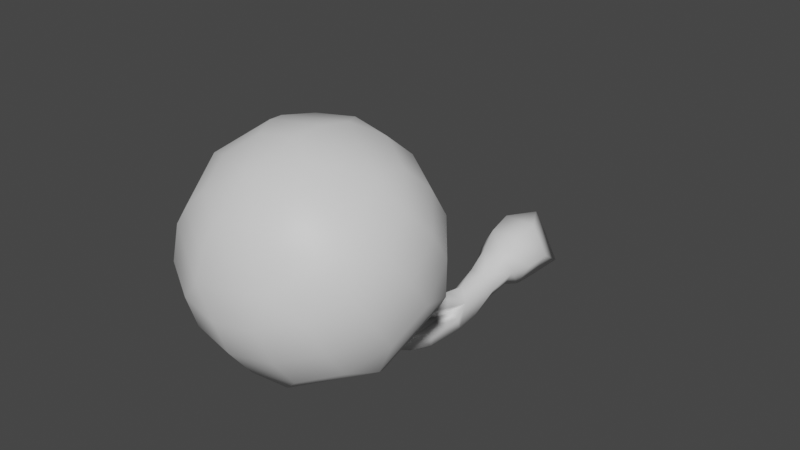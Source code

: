 # Source: FE_leaf_28-09-4.blend  (saved by Blender 3.0.42; exported with 4.5.12 LTS)
import bpy
from mathutils import Matrix  # noqa: F401  (used for matrix-valued properties, if any)

bpy.ops.wm.read_factory_settings(use_empty=True)
scene = bpy.context.scene
scene.name = 'Scene'

# ---- materials (node trees are filled in below, after node groups)
mat_material_001 = bpy.data.materials.new('Material.001')
mat_material_001.use_transparent_shadow = False

# ---- material node trees
mat_material_001.use_nodes = True; mat_material_001.node_tree.nodes.clear()
_N = mat_material_001.node_tree.nodes; _L = mat_material_001.node_tree.links
n0 = _N.new('ShaderNodeBsdfPrincipled'); n0.name = 'Principled BSDF'; n0.location = (10, 300)
n0.distribution = 'GGX'
n0.subsurface_method = 'RANDOM_WALK_SKIN'
n0.inputs[3].default_value = 1.45
n0.inputs[27].default_value = (0.0, 0.0, 0.0, 1.0)
n0.inputs[28].default_value = 1.0
n1 = _N.new('ShaderNodeOutputMaterial'); n1.name = 'Material Output'; n1.location = (300, 300)
n2 = _N.new('ShaderNodeTexImage'); n2.name = 'Image Texture'; n2.location = (-280, 275)
_L.new(n0.outputs[0], n1.inputs[0])
n1.is_active_output = True

# ---- world
world_world = bpy.data.worlds.new('World'); scene.world = world_world
world_world.use_nodes = True; world_world.node_tree.nodes.clear()
_N = world_world.node_tree.nodes; _L = world_world.node_tree.links
n0 = _N.new('ShaderNodeOutputWorld'); n0.name = 'World Output'; n0.location = (300, 300)
n1 = _N.new('ShaderNodeBackground'); n1.name = 'Background'; n1.location = (10, 300)
n1.inputs[0].default_value = (0.05088, 0.05088, 0.05088, 1.0)
_L.new(n1.outputs[0], n0.inputs[0])
n0.is_active_output = True
world_world.color = (0.05088, 0.05088, 0.05088)
world_world.use_sun_shadow = False
world_world.sun_shadow_jitter_overblur = 0.0

# ---- meshes
me_0x07631a3d_gmdl_001 = bpy.data.meshes.new('0x07631A3D.gmdl.001')
me_0x07631a3d_gmdl_001.from_pydata([(0.001045, -1.384, 0.8062), (0.09173, -1.466, 0.6989), (0.1619, -1.38, 0.7595), (-0.0322, -1.486, 0.6847), (-0.1373, -1.429, 0.7252), (-0.1619, -1.327, 0.7966), (-0.09172, -1.242, 0.8572), (0.03221, -1.221, 0.8715), (0.1373, -1.279, 0.831), (0.1419, -1.498, 0.6144), (0.2504, -1.365, 0.7082), (-0.04981, -1.529, 0.5925), (-0.2123, -1.44, 0.6551), (-0.2504, -1.284, 0.7656), (-0.1419, -1.151, 0.8593), (0.04982, -1.12, 0.8813), (0.2123, -1.209, 0.8187), (0.1802, -1.506, 0.5266), (0.3182, -1.338, 0.6457), (-0.06328, -1.546, 0.4987), (-0.2697, -1.433, 0.5782), (-0.3182, -1.234, 0.7187), (-0.1802, -1.066, 0.8377), (0.06329, -1.026, 0.8657), (0.2697, -1.139, 0.7861), (0.3521, -1.359, 0.5325), (7.401e-06, -1.551, 0.3968), (-0.2695, -1.46, 0.4612), (-0.3521, -1.359, 0.5325), (-0.1459, -0.952, 0.8197), (5.359e-06, -0.9283, 0.8365), (0.1459, -0.952, 0.8197), (0.3521, -1.121, 0.7008), (0.2695, -1.46, 0.4612), (0.2954, -1.402, 0.3348), (0.1459, -1.527, 0.4135), (0.1599, -1.476, 0.2825), (6.862e-06, -1.502, 0.2642), (-0.1459, -1.527, 0.4135), (-0.1599, -1.476, 0.2825), (-0.2954, -1.402, 0.3348), (-0.3859, -1.292, 0.4129), (-0.3811, -1.24, 0.6166), (-0.4177, -1.161, 0.5051), (-0.3521, -1.121, 0.7008), (-0.3859, -1.03, 0.5973), (-0.2695, -1.02, 0.7721), (-0.2954, -0.9197, 0.6755), (-0.1599, -0.8457, 0.7277), (4.452e-06, -0.8197, 0.7461), (0.1599, -0.8457, 0.7277), (0.2695, -1.02, 0.7721), (0.2954, -0.9197, 0.6755), (0.386, -1.03, 0.5973), (0.3812, -1.24, 0.6166), (0.4178, -1.161, 0.5051), (0.386, -1.292, 0.4129), (0.2916, -1.318, 0.2216), (0.3811, -1.208, 0.2988), (0.1578, -1.391, 0.17), (6.323e-06, -1.416, 0.1519), (-0.1578, -1.391, 0.17), (-0.2916, -1.318, 0.2216), (-0.381, -1.208, 0.2988), (-0.4124, -1.08, 0.3898), (-0.381, -0.9506, 0.4808), (-0.2916, -0.8413, 0.558), (-0.1578, -0.7683, 0.6096), (4.28e-06, -0.7426, 0.6277), (0.1578, -0.7683, 0.6096), (0.2916, -0.8413, 0.558), (0.3811, -0.9506, 0.4808), (0.4124, -1.08, 0.3898), (0.07752, -1.346, 0.09198), (-0.2207, -1.298, 0.1262), (-0.3897, -1.091, 0.272), (-0.3304, -0.8476, 0.4441), (-0.07751, -0.7096, 0.5415), (0.2208, -0.7581, 0.5073), (0.3897, -0.9647, 0.3614), (0.3304, -1.208, 0.1894), (0.0672, -1.258, 0.05639), (0.2864, -1.138, 0.1409), (-0.1913, -1.216, 0.08605), (-0.3378, -1.037, 0.2125), (-0.2864, -0.8254, 0.3616), (-0.06719, -0.7058, 0.446), (0.1913, -0.7478, 0.4164), (0.3378, -0.9268, 0.29), (0.0428, -1.104, 0.05182), (0.1824, -1.028, 0.1056), (-0.1219, -1.078, 0.07071), (-0.2151, -0.9635, 0.1512), (-0.1824, -0.829, 0.2462), (-0.04279, -0.7528, 0.3), (0.1219, -0.7795, 0.2811), (0.2152, -0.8936, 0.2006), (-0.002193, -0.9, 0.1357), (-0.0008756, -0.3738, -0.1539), (-0.03274, -0.212, -0.1222), (0.0306, -0.212, -0.1222), (-0.05981, -0.3443, -0.1298), (-0.06441, -0.2285, -0.06852), (-0.04118, -0.3734, -0.07127), (-0.001194, -0.3555, -0.0235), (0.03859, -0.375, -0.0719), (0.05829, -0.3391, -0.1298), (-0.04214, -0.1224, -0.1004), (0.04032, -0.1224, -0.1004), (-0.08337, -0.1354, -0.02885), (-0.04214, -0.1485, 0.0427), (-0.03274, -0.2469, -0.008591), (0.0306, -0.2469, -0.008592), (0.04032, -0.1485, 0.0427), (0.06227, -0.2285, -0.06852), (0.08156, -0.1354, -0.02885), (0.05773, -0.0596, -0.1185), (0.0642, 0.02438, -0.1176), (-0.0592, -0.0596, -0.1185), (-0.1177, -0.0665, -0.01652), (-0.1301, 0.02463, -0.004192), (-0.06532, 0.02438, -0.1176), (-0.0592, -0.0734, 0.08548), (-0.06532, 0.02488, 0.1092), (0.05773, -0.0734, 0.08548), (0.0642, 0.02488, 0.1092), (0.1162, -0.0665, -0.01652), (0.129, 0.02463, -0.004194), (-0.1056, 0.1389, -0.07881), (0.1054, 0.1389, -0.07881), (0.0001273, 0.2179, -0.01879), (-0.00011, 0.1393, 0.1044), (-0.05489, -0.4536, -0.08507), (-0.07129, -0.4509, -0.1387), (-0.0212, -0.458, -0.154), (0.03796, -0.4584, -0.04958), (-0.0007085, -0.4501, -0.005412), (-0.03936, -0.4578, -0.04674), (0.02661, -0.458, -0.1404), (0.06966, -0.4525, -0.1315), (0.06012, -0.4537, -0.08807), (0.001544, -0.4639, -0.09641), (-0.1488, -0.9659, 0.1421), (-0.1669, -1.015, 0.08568), (-0.1266, -1.122, 0.2481), (-0.09551, -1.037, 0.07558), (-0.07713, -0.9841, 0.13), (0.001318, -0.8007, 0.2824), (-0.05456, -0.8506, 0.2468), (0.0009172, -0.9536, 0.3681), (0.001388, -0.9083, 0.2066), (0.05728, -0.8541, 0.2443), (0.09363, -1.02, 0.1005), (0.1552, -1.006, 0.1054), (0.1193, -1.105, 0.2611), (0.1418, -0.9594, 0.1492), (0.07808, -0.9723, 0.1453), (0.0442, -0.6524, -0.1104), (0.08613, -0.6449, -0.1033), (0.1026, -0.7809, -0.04846), (0.06187, -0.7892, -0.054), (0.07694, -0.6338, -0.06203), (0.09373, -0.7615, -0.01141), (0.03354, -0.641, -0.06817), (0.05154, -0.7693, -0.01608), (0.03747, -0.6181, 0.002053), (-0.0004033, -0.5985, 0.04165), (5.542e-05, -0.6905, 0.1059), (0.03776, -0.7174, 0.07104), (-0.03822, -0.6168, 0.004599), (-0.03759, -0.7157, 0.07328), (-0.000367, -0.6382, -0.03756), (0.0001009, -0.7448, 0.03621), (-0.07322, -0.6335, -0.06254), (-0.08875, -0.6459, -0.1128), (-0.1088, -0.7848, -0.0608), (-0.09307, -0.7612, -0.01348), (-0.04096, -0.6563, -0.1254), (-0.06023, -0.7976, -0.07149), (-0.0285, -0.6456, -0.07633), (-0.04766, -0.7759, -0.02508), (-0.1362, -0.9129, 0.00638), (-0.1187, -0.8754, 0.05256), (-0.08194, -0.9291, -0.002829), (-0.06795, -0.8938, 0.04268), (0.1279, -0.907, 0.03085), (0.08194, -0.9172, 0.02631), (0.1179, -0.8764, 0.06709), (0.07032, -0.8858, 0.06339), (0.0006503, -0.7558, 0.1936), (0.04376, -0.7938, 0.1605), (-0.04238, -0.7913, 0.1626), (0.0007049, -0.8324, 0.1275)], [], [(0, 1, 2), (0, 3, 1), (0, 4, 3), (0, 5, 4), (0, 6, 5), (0, 7, 6), (0, 8, 7), (0, 2, 8), (9, 10, 1), (2, 1, 10), (11, 9, 3), (1, 3, 9), (12, 11, 4), (3, 4, 11), (13, 12, 5), (4, 5, 12), (14, 13, 6), (5, 6, 13), (15, 14, 7), (6, 7, 14), (16, 15, 8), (7, 8, 15), (10, 16, 2), (8, 2, 16), (17, 18, 9), (10, 9, 18), (19, 17, 11), (9, 11, 17), (20, 19, 12), (11, 12, 19), (21, 20, 13), (12, 13, 20), (22, 21, 14), (13, 14, 21), (23, 22, 15), (14, 15, 22), (24, 23, 16), (15, 16, 23), (18, 24, 10), (16, 10, 24), (18, 17, 25), (17, 33, 25), (17, 35, 33), (17, 19, 35), (19, 26, 35), (19, 38, 26), (19, 20, 38), (20, 27, 38), (20, 28, 27), (20, 21, 28), (21, 42, 28), (21, 44, 42), (21, 22, 44), (22, 46, 44), (22, 29, 46), (22, 23, 29), (23, 30, 29), (23, 31, 30), (23, 24, 31), (24, 51, 31), (24, 32, 51), (24, 18, 32), (18, 54, 32), (18, 25, 54), (34, 56, 33), (25, 33, 56), (36, 34, 35), (33, 35, 34), (37, 36, 26), (35, 26, 36), (39, 37, 38), (26, 38, 37), (40, 39, 27), (38, 27, 39), (41, 40, 28), (27, 28, 40), (43, 41, 42), (28, 42, 41), (45, 43, 44), (42, 44, 43), (47, 45, 46), (44, 46, 45), (48, 47, 29), (46, 29, 47), (49, 48, 30), (29, 30, 48), (50, 49, 31), (30, 31, 49), (52, 50, 51), (31, 51, 50), (53, 52, 32), (51, 32, 52), (55, 53, 54), (32, 54, 53), (56, 55, 25), (54, 25, 55), (56, 34, 58), (34, 57, 58), (34, 36, 57), (36, 59, 57), (36, 37, 59), (37, 60, 59), (37, 39, 60), (39, 61, 60), (39, 40, 61), (40, 62, 61), (40, 41, 62), (41, 63, 62), (41, 43, 63), (43, 64, 63), (43, 45, 64), (45, 65, 64), (45, 47, 65), (47, 66, 65), (47, 48, 66), (48, 67, 66), (48, 49, 67), (49, 68, 67), (49, 50, 68), (50, 69, 68), (50, 52, 69), (52, 70, 69), (52, 53, 70), (53, 71, 70), (53, 55, 71), (55, 72, 71), (55, 56, 72), (56, 58, 72), (58, 57, 80), (73, 80, 59), (57, 59, 80), (59, 60, 73), (74, 73, 61), (60, 61, 73), (61, 62, 74), (75, 74, 63), (62, 63, 74), (63, 64, 75), (76, 75, 65), (64, 65, 75), (65, 66, 76), (77, 76, 67), (66, 67, 76), (67, 68, 77), (78, 77, 69), (68, 69, 77), (69, 70, 78), (79, 78, 71), (70, 71, 78), (71, 72, 79), (80, 79, 58), (72, 58, 79), (80, 73, 82), (73, 81, 82), (73, 74, 81), (74, 83, 81), (74, 75, 83), (75, 84, 83), (75, 76, 84), (76, 85, 84), (76, 77, 85), (77, 86, 85), (77, 78, 86), (78, 87, 86), (78, 79, 87), (79, 88, 87), (79, 80, 88), (80, 82, 88), (82, 81, 90), (81, 89, 90), (81, 83, 89), (83, 91, 89), (83, 84, 91), (84, 92, 91), (84, 85, 92), (85, 93, 92), (85, 86, 93), (86, 94, 93), (86, 87, 94), (87, 95, 94), (87, 88, 95), (88, 96, 95), (88, 82, 96), (82, 90, 96), (90, 89, 97), (89, 91, 97), (91, 92, 97), (92, 93, 97), (93, 94, 97), (94, 95, 97), (95, 96, 97), (96, 90, 97), (98, 99, 100), (101, 102, 99), (103, 111, 102), (104, 112, 111), (105, 114, 112), (106, 100, 114), (107, 108, 99), (100, 99, 108), (109, 107, 102), (99, 102, 107), (110, 109, 111), (102, 111, 109), (113, 110, 112), (111, 112, 110), (113, 112, 115), (112, 114, 115), (115, 114, 108), (114, 100, 108), (121, 117, 118), (116, 118, 117), (120, 121, 119), (118, 119, 121), (123, 120, 122), (119, 122, 120), (125, 123, 124), (122, 124, 123), (125, 124, 127), (124, 126, 127), (127, 126, 117), (126, 116, 117), (128, 129, 121), (117, 121, 129), (121, 120, 128), (128, 120, 131), (120, 123, 131), (123, 125, 131), (129, 131, 127), (125, 127, 131), (127, 117, 129), (129, 128, 130), (128, 131, 130), (131, 129, 130), (101, 133, 103), (132, 103, 133), (101, 98, 133), (98, 134, 133), (103, 102, 101), (99, 98, 101), (104, 136, 105), (135, 105, 136), (104, 103, 136), (103, 137, 136), (105, 112, 104), (111, 103, 104), (106, 139, 98), (138, 98, 139), (106, 105, 139), (105, 140, 139), (98, 100, 106), (114, 105, 106), (103, 141, 137), (141, 105, 135), (105, 141, 140), (141, 98, 138), (98, 141, 134), (141, 103, 132), (142, 143, 144), (143, 145, 144), (145, 146, 144), (146, 142, 144), (151, 147, 149), (147, 148, 149), (148, 150, 149), (150, 151, 149), (152, 153, 154), (153, 155, 154), (155, 156, 154), (156, 152, 154), (160, 157, 159), (157, 158, 159), (159, 158, 162), (158, 161, 162), (163, 164, 161), (161, 164, 162), (157, 160, 163), (163, 160, 164), (168, 165, 167), (165, 166, 167), (169, 170, 166), (166, 170, 167), (171, 172, 169), (169, 172, 170), (172, 171, 168), (171, 165, 168), (175, 176, 174), (173, 174, 176), (178, 175, 177), (174, 177, 175), (177, 179, 178), (179, 180, 178), (179, 173, 180), (173, 176, 180), (174, 173, 133), (132, 133, 173), (177, 174, 134), (133, 134, 174), (134, 141, 177), (141, 179, 177), (141, 132, 179), (132, 173, 179), (181, 182, 175), (176, 175, 182), (183, 181, 178), (175, 178, 181), (178, 180, 183), (180, 184, 183), (180, 176, 184), (176, 182, 184), (186, 160, 185), (160, 159, 185), (185, 159, 187), (159, 162, 187), (164, 188, 162), (162, 188, 187), (160, 186, 164), (164, 186, 188), (157, 138, 158), (138, 139, 158), (158, 139, 161), (139, 140, 161), (141, 163, 140), (140, 163, 161), (138, 157, 141), (141, 157, 163), (190, 168, 189), (168, 167, 189), (191, 189, 170), (167, 170, 189), (192, 191, 172), (170, 172, 191), (192, 172, 190), (172, 168, 190), (135, 136, 165), (136, 166, 165), (137, 169, 136), (136, 169, 166), (141, 171, 137), (137, 171, 169), (171, 141, 165), (141, 135, 165), (143, 142, 181), (182, 181, 142), (145, 143, 183), (181, 183, 143), (146, 145, 184), (183, 184, 145), (142, 146, 182), (184, 182, 146), (152, 186, 153), (186, 185, 153), (155, 153, 187), (185, 187, 153), (155, 187, 156), (187, 188, 156), (156, 188, 152), (188, 186, 152), (147, 151, 189), (190, 189, 151), (147, 189, 148), (189, 191, 148), (150, 148, 192), (191, 192, 148), (150, 192, 151), (192, 190, 151), (118, 116, 107), (108, 107, 116), (119, 118, 109), (107, 109, 118), (122, 119, 110), (109, 110, 119), (124, 122, 113), (110, 113, 122), (124, 113, 126), (113, 115, 126), (126, 115, 116), (115, 108, 116)])
me_0x07631a3d_gmdl_001.polygons.foreach_set('use_smooth', [True] * 378)
_uv = me_0x07631a3d_gmdl_001.uv_layers.new(name='UVMap')
_uv.uv.foreach_set('vector', [0.6834, 0.3206, 0.767, 0.1929, 0.8212, 0.2747, 0.6834, 0.3206, 0.6709, 0.1733, 0.767, 0.1929, 0.6834, 0.3206, 0.589, 0.2274, 0.6709, 0.1733, 0.6834, 0.3206, 0.5694, 0.3235, 0.589, 0.2274, 0.6834, 0.3206, 0.6236, 0.4053, 0.5694, 0.3235, 0.6834, 0.3206, 0.7198, 0.4249, 0.6236, 0.4053, 0.6834, 0.3206, 0.8016, 0.3708, 0.7198, 0.4249, 0.6834, 0.3206, 0.8212, 0.2747, 0.8016, 0.3708, 0.7983, 0.1454, 0.8761, 0.2629, 0.767, 0.1929, 0.8212, 0.2747, 0.767, 0.1929, 0.8761, 0.2629, 0.6601, 0.1173, 0.7983, 0.1454, 0.6709, 0.1733, 0.767, 0.1929, 0.6709, 0.1733, 0.7983, 0.1454, 0.5424, 0.195, 0.6601, 0.1173, 0.589, 0.2274, 0.6709, 0.1733, 0.589, 0.2274, 0.6601, 0.1173, 0.5143, 0.3331, 0.5424, 0.195, 0.5694, 0.3235, 0.589, 0.2274, 0.5694, 0.3235, 0.5424, 0.195, 0.5921, 0.4506, 0.5143, 0.3331, 0.6236, 0.4053, 0.5694, 0.3235, 0.6236, 0.4053, 0.5143, 0.3331, 0.7303, 0.4788, 0.5921, 0.4506, 0.7198, 0.4249, 0.6236, 0.4053, 0.7198, 0.4249, 0.5921, 0.4506, 0.848, 0.401, 0.7303, 0.4788, 0.8016, 0.3708, 0.7198, 0.4249, 0.8016, 0.3708, 0.7303, 0.4788, 0.8761, 0.2629, 0.848, 0.401, 0.8212, 0.2747, 0.8016, 0.3708, 0.8212, 0.2747, 0.848, 0.401, 0.8243, 0.1052, 0.9219, 0.2525, 0.7983, 0.1454, 0.8761, 0.2629, 0.7983, 0.1454, 0.9219, 0.2525, 0.651, 0.06993, 0.8243, 0.1052, 0.6601, 0.1173, 0.7983, 0.1454, 0.6601, 0.1173, 0.8243, 0.1052, 0.5035, 0.1674, 0.651, 0.06993, 0.5424, 0.195, 0.6601, 0.1173, 0.5424, 0.195, 0.651, 0.06993, 0.4682, 0.3406, 0.5035, 0.1674, 0.5143, 0.3331, 0.5424, 0.195, 0.5143, 0.3331, 0.5035, 0.1674, 0.5658, 0.488, 0.4682, 0.3406, 0.5921, 0.4506, 0.5143, 0.3331, 0.5921, 0.4506, 0.4682, 0.3406, 0.7391, 0.5232, 0.5658, 0.488, 0.7303, 0.4788, 0.5921, 0.4506, 0.7303, 0.4788, 0.5658, 0.488, 0.8866, 0.4257, 0.7391, 0.5232, 0.848, 0.401, 0.7303, 0.4788, 0.848, 0.401, 0.7391, 0.5232, 0.9219, 0.2525, 0.8866, 0.4257, 0.8761, 0.2629, 0.848, 0.401, 0.8761, 0.2629, 0.8866, 0.4257, 0.9219, 0.2525, 0.8243, 0.1052, 0.9462, 0.1922, 0.8243, 0.1052, 0.8877, 0.1039, 0.9462, 0.1922, 0.8243, 0.1052, 0.7999, 0.04469, 0.8877, 0.1039, 0.8243, 0.1052, 0.651, 0.06993, 0.7999, 0.04469, 0.651, 0.06993, 0.6961, 0.02358, 0.7999, 0.04469, 0.651, 0.06993, 0.5921, 0.04377, 0.6961, 0.02358, 0.651, 0.06993, 0.5035, 0.1674, 0.5921, 0.04377, 0.5035, 0.1674, 0.5037, 0.1022, 0.5921, 0.04377, 0.5035, 0.1674, 0.4445, 0.1899, 0.5037, 0.1022, 0.5035, 0.1674, 0.4682, 0.3406, 0.4445, 0.1899, 0.4682, 0.3406, 0.4233, 0.2936, 0.4445, 0.1899, 0.4682, 0.3406, 0.4435, 0.3976, 0.4233, 0.2936, 0.4682, 0.3406, 0.5658, 0.488, 0.4435, 0.3976, 0.5658, 0.488, 0.502, 0.4858, 0.4435, 0.3976, 0.5658, 0.488, 0.5898, 0.545, 0.502, 0.4858, 0.5658, 0.488, 0.7391, 0.5232, 0.5898, 0.545, 0.7391, 0.5232, 0.6936, 0.5661, 0.5898, 0.545, 0.7391, 0.5232, 0.7976, 0.546, 0.6936, 0.5661, 0.7391, 0.5232, 0.8866, 0.4257, 0.7976, 0.546, 0.8866, 0.4257, 0.886, 0.4875, 0.7976, 0.546, 0.8866, 0.4257, 0.9452, 0.3998, 0.886, 0.4875, 0.8866, 0.4257, 0.9219, 0.2525, 0.9452, 0.3998, 0.9219, 0.2525, 0.9664, 0.2961, 0.9452, 0.3998, 0.9219, 0.2525, 0.9462, 0.1922, 0.9664, 0.2961, 0.3871, 0.6611, 0.3472, 0.6611, 0.3871, 0.5928, 0.3472, 0.5928, 0.3871, 0.5928, 0.3472, 0.6611, 0.427, 0.6611, 0.3871, 0.6611, 0.427, 0.5928, 0.3871, 0.5928, 0.427, 0.5928, 0.3871, 0.6611, 0.4668, 0.6611, 0.427, 0.6611, 0.4668, 0.5928, 0.427, 0.5928, 0.4668, 0.5928, 0.427, 0.6611, 0.5067, 0.6611, 0.4668, 0.6611, 0.5067, 0.5928, 0.4668, 0.5928, 0.5067, 0.5928, 0.4668, 0.6611, 0.5465, 0.6611, 0.5067, 0.6611, 0.5465, 0.5928, 0.5067, 0.5928, 0.5465, 0.5928, 0.5067, 0.6611, 0.5864, 0.6611, 0.5465, 0.6611, 0.5864, 0.5928, 0.5465, 0.5928, 0.5864, 0.5928, 0.5465, 0.6611, 0.6263, 0.6611, 0.5864, 0.6611, 0.6263, 0.5928, 0.5864, 0.5928, 0.6263, 0.5928, 0.5864, 0.6611, 0.6661, 0.6611, 0.6263, 0.6611, 0.6661, 0.5928, 0.6263, 0.5928, 0.6661, 0.5928, 0.6263, 0.6611, 0.706, 0.6611, 0.6661, 0.6611, 0.706, 0.5928, 0.6661, 0.5928, 0.706, 0.5928, 0.6661, 0.6611, 0.7458, 0.6611, 0.706, 0.6611, 0.7458, 0.5928, 0.706, 0.5928, 0.7458, 0.5928, 0.706, 0.6611, 0.7857, 0.6611, 0.7458, 0.6611, 0.7857, 0.5928, 0.7458, 0.5928, 0.7857, 0.5928, 0.7458, 0.6611, 0.8255, 0.6611, 0.7857, 0.6611, 0.8255, 0.5928, 0.7857, 0.5928, 0.8255, 0.5928, 0.7857, 0.6611, 0.8654, 0.6611, 0.8255, 0.6611, 0.8654, 0.5928, 0.8255, 0.5928, 0.8654, 0.5928, 0.8255, 0.6611, 0.9053, 0.6611, 0.8654, 0.6611, 0.9053, 0.5928, 0.8654, 0.5928, 0.9053, 0.5928, 0.8654, 0.6611, 0.9451, 0.6611, 0.9053, 0.6611, 0.9451, 0.5928, 0.9053, 0.5928, 0.9451, 0.5928, 0.9053, 0.6611, 0.985, 0.6611, 0.9451, 0.6611, 0.985, 0.5928, 0.9451, 0.5928, 0.985, 0.5928, 0.9451, 0.6611, 0.3472, 0.6611, 0.3871, 0.6611, 0.3472, 0.7294, 0.3871, 0.6611, 0.3871, 0.7294, 0.3472, 0.7294, 0.3871, 0.6611, 0.427, 0.6611, 0.3871, 0.7294, 0.427, 0.6611, 0.427, 0.7294, 0.3871, 0.7294, 0.427, 0.6611, 0.4668, 0.6611, 0.427, 0.7294, 0.4668, 0.6611, 0.4668, 0.7294, 0.427, 0.7294, 0.4668, 0.6611, 0.5067, 0.6611, 0.4668, 0.7294, 0.5067, 0.6611, 0.5067, 0.7294, 0.4668, 0.7294, 0.5067, 0.6611, 0.5465, 0.6611, 0.5067, 0.7294, 0.5465, 0.6611, 0.5465, 0.7294, 0.5067, 0.7294, 0.5465, 0.6611, 0.5864, 0.6611, 0.5465, 0.7294, 0.5864, 0.6611, 0.5864, 0.7294, 0.5465, 0.7294, 0.5864, 0.6611, 0.6263, 0.6611, 0.5864, 0.7294, 0.6263, 0.6611, 0.6263, 0.7294, 0.5864, 0.7294, 0.6263, 0.6611, 0.6661, 0.6611, 0.6263, 0.7294, 0.6661, 0.6611, 0.6661, 0.7294, 0.6263, 0.7294, 0.6661, 0.6611, 0.706, 0.6611, 0.6661, 0.7294, 0.706, 0.6611, 0.706, 0.7294, 0.6661, 0.7294, 0.706, 0.6611, 0.7458, 0.6611, 0.706, 0.7294, 0.7458, 0.6611, 0.7458, 0.7294, 0.706, 0.7294, 0.7458, 0.6611, 0.7857, 0.6611, 0.7458, 0.7294, 0.7857, 0.6611, 0.7857, 0.7294, 0.7458, 0.7294, 0.7857, 0.6611, 0.8255, 0.6611, 0.7857, 0.7294, 0.8255, 0.6611, 0.8255, 0.7294, 0.7857, 0.7294, 0.8255, 0.6611, 0.8654, 0.6611, 0.8255, 0.7294, 0.8654, 0.6611, 0.8654, 0.7294, 0.8255, 0.7294, 0.8654, 0.6611, 0.9053, 0.6611, 0.8654, 0.7294, 0.9053, 0.6611, 0.9053, 0.7294, 0.8654, 0.7294, 0.9053, 0.6611, 0.9451, 0.6611, 0.9053, 0.7294, 0.9451, 0.6611, 0.9451, 0.7294, 0.9053, 0.7294, 0.9451, 0.6611, 0.985, 0.6611, 0.9451, 0.7294, 0.985, 0.6611, 0.985, 0.7294, 0.9451, 0.7294, 0.3472, 0.7294, 0.3871, 0.7294, 0.3672, 0.7749, 0.4469, 0.7749, 0.3672, 0.7749, 0.427, 0.7294, 0.3871, 0.7294, 0.427, 0.7294, 0.3672, 0.7749, 0.427, 0.7294, 0.4668, 0.7294, 0.4469, 0.7749, 0.5266, 0.7749, 0.4469, 0.7749, 0.5067, 0.7294, 0.4668, 0.7294, 0.5067, 0.7294, 0.4469, 0.7749, 0.5067, 0.7294, 0.5465, 0.7294, 0.5266, 0.7749, 0.6063, 0.7749, 0.5266, 0.7749, 0.5864, 0.7294, 0.5465, 0.7294, 0.5864, 0.7294, 0.5266, 0.7749, 0.5864, 0.7294, 0.6263, 0.7294, 0.6063, 0.7749, 0.686, 0.7749, 0.6063, 0.7749, 0.6661, 0.7294, 0.6263, 0.7294, 0.6661, 0.7294, 0.6063, 0.7749, 0.6661, 0.7294, 0.706, 0.7294, 0.686, 0.7749, 0.7658, 0.7749, 0.686, 0.7749, 0.7458, 0.7294, 0.706, 0.7294, 0.7458, 0.7294, 0.686, 0.7749, 0.7458, 0.7294, 0.7857, 0.7294, 0.7658, 0.7749, 0.8455, 0.7749, 0.7658, 0.7749, 0.8255, 0.7294, 0.7857, 0.7294, 0.8255, 0.7294, 0.7658, 0.7749, 0.8255, 0.7294, 0.8654, 0.7294, 0.8455, 0.7749, 0.9252, 0.7749, 0.8455, 0.7749, 0.9053, 0.7294, 0.8654, 0.7294, 0.9053, 0.7294, 0.8455, 0.7749, 0.9053, 0.7294, 0.9451, 0.7294, 0.9252, 0.7749, 0.985, 0.7749, 0.9252, 0.7749, 0.985, 0.7294, 0.9451, 0.7294, 0.985, 0.7294, 0.9252, 0.7749, 0.3672, 0.7749, 0.4469, 0.7749, 0.3672, 0.8204, 0.4469, 0.7749, 0.4469, 0.8204, 0.3672, 0.8204, 0.4469, 0.7749, 0.5266, 0.7749, 0.4469, 0.8204, 0.5266, 0.7749, 0.5266, 0.8204, 0.4469, 0.8204, 0.5266, 0.7749, 0.6063, 0.7749, 0.5266, 0.8204, 0.6063, 0.7749, 0.6063, 0.8204, 0.5266, 0.8204, 0.6063, 0.7749, 0.686, 0.7749, 0.6063, 0.8204, 0.686, 0.7749, 0.686, 0.8204, 0.6063, 0.8204, 0.686, 0.7749, 0.7658, 0.7749, 0.686, 0.8204, 0.7658, 0.7749, 0.7658, 0.8204, 0.686, 0.8204, 0.7658, 0.7749, 0.8455, 0.7749, 0.7658, 0.8204, 0.8455, 0.7749, 0.8455, 0.8204, 0.7658, 0.8204, 0.8455, 0.7749, 0.9252, 0.7749, 0.8455, 0.8204, 0.9252, 0.7749, 0.9252, 0.8204, 0.8455, 0.8204, 0.9252, 0.7749, 0.985, 0.7749, 0.9252, 0.8204, 0.985, 0.7749, 0.985, 0.8204, 0.9252, 0.8204, 0.3672, 0.8204, 0.4469, 0.8204, 0.3672, 0.8887, 0.4469, 0.8204, 0.4469, 0.8887, 0.3672, 0.8887, 0.4469, 0.8204, 0.5266, 0.8204, 0.4469, 0.8887, 0.5266, 0.8204, 0.5266, 0.8887, 0.4469, 0.8887, 0.5266, 0.8204, 0.6063, 0.8204, 0.5266, 0.8887, 0.6063, 0.8204, 0.6063, 0.8887, 0.5266, 0.8887, 0.6063, 0.8204, 0.686, 0.8204, 0.6063, 0.8887, 0.686, 0.8204, 0.686, 0.8887, 0.6063, 0.8887, 0.686, 0.8204, 0.7658, 0.8204, 0.686, 0.8887, 0.7658, 0.8204, 0.7658, 0.8887, 0.686, 0.8887, 0.7658, 0.8204, 0.8455, 0.8204, 0.7658, 0.8887, 0.8455, 0.8204, 0.8455, 0.8887, 0.7658, 0.8887, 0.8455, 0.8204, 0.9252, 0.8204, 0.8455, 0.8887, 0.9252, 0.8204, 0.9252, 0.8887, 0.8455, 0.8887, 0.9252, 0.8204, 0.985, 0.8204, 0.9252, 0.8887, 0.985, 0.8204, 0.985, 0.8887, 0.9252, 0.8887, 0.3672, 0.8887, 0.4469, 0.8887, 0.6711, 0.957, 0.4469, 0.8887, 0.5266, 0.8887, 0.6711, 0.957, 0.5266, 0.8887, 0.6063, 0.8887, 0.6711, 0.957, 0.6063, 0.8887, 0.686, 0.8887, 0.6711, 0.957, 0.686, 0.8887, 0.7658, 0.8887, 0.6711, 0.957, 0.7658, 0.8887, 0.8455, 0.8887, 0.8131, 0.957, 0.8455, 0.8887, 0.9252, 0.8887, 0.8131, 0.957, 0.9252, 0.8887, 0.985, 0.8887, 0.8131, 0.957, 0.1464, 0.9095, 0.1931, 0.974, 0.1969, 0.9778, 0.1601, 0.914, 0.2122, 0.9529, 0.1931, 0.974, 0.1818, 0.8893, 0.2376, 0.9335, 0.2122, 0.9529, 0.2098, 0.8894, 0.2414, 0.9373, 0.2376, 0.9335, 0.186, 0.8935, 0.2199, 0.9606, 0.2414, 0.9373, 0.1683, 0.9235, 0.1969, 0.9778, 0.2199, 0.9606, 0.1148, 0.109, 0.1141, 0.1508, 0.05134, 0.1152, 0.05086, 0.1422, 0.05134, 0.1152, 0.1141, 0.1508, 0.1007, 0.3816, 0.1092, 0.4268, 0.0345, 0.4061, 0.0457, 0.433, 0.0345, 0.4061, 0.1092, 0.4268, 0.09253, 0.3241, 0.1007, 0.3816, 0.0221, 0.3701, 0.0345, 0.4061, 0.0221, 0.3701, 0.1007, 0.3816, 0.09379, 0.2536, 0.09253, 0.3241, 0.02504, 0.2046, 0.02354, 0.2893, 0.02504, 0.2046, 0.09253, 0.3241, 0.09379, 0.2536, 0.02504, 0.2046, 0.104, 0.1959, 0.02504, 0.2046, 0.03872, 0.1688, 0.104, 0.1959, 0.104, 0.1959, 0.03872, 0.1688, 0.1141, 0.1508, 0.03872, 0.1688, 0.05086, 0.1422, 0.1141, 0.1508, 0.2186, 0.1052, 0.2177, 0.1586, 0.1592, 0.1065, 0.1584, 0.1551, 0.1592, 0.1065, 0.2177, 0.1586, 0.2141, 0.3694, 0.213, 0.423, 0.1496, 0.3734, 0.1536, 0.4243, 0.1496, 0.3734, 0.213, 0.423, 0.2152, 0.3166, 0.2141, 0.3694, 0.1457, 0.3183, 0.1496, 0.3734, 0.1457, 0.3183, 0.2141, 0.3694, 0.2161, 0.265, 0.2152, 0.3166, 0.1467, 0.261, 0.1457, 0.3183, 0.1467, 0.261, 0.2152, 0.3166, 0.2161, 0.265, 0.1467, 0.261, 0.2169, 0.2123, 0.1467, 0.261, 0.1526, 0.2059, 0.2169, 0.2123, 0.2169, 0.2123, 0.1526, 0.2059, 0.2177, 0.1586, 0.1526, 0.2059, 0.1584, 0.1551, 0.2177, 0.1586, 0.3106, 0.08056, 0.3087, 0.1867, 0.2186, 0.1052, 0.2177, 0.1586, 0.2186, 0.1052, 0.3087, 0.1867, 0.213, 0.423, 0.2141, 0.3694, 0.305, 0.3984, 0.305, 0.3984, 0.2141, 0.3694, 0.307, 0.2922, 0.2141, 0.3694, 0.2152, 0.3166, 0.307, 0.2922, 0.2152, 0.3166, 0.2161, 0.265, 0.307, 0.2922, 0.3087, 0.1867, 0.307, 0.2922, 0.2169, 0.2123, 0.2161, 0.265, 0.2169, 0.2123, 0.307, 0.2922, 0.2169, 0.2123, 0.2177, 0.1586, 0.3087, 0.1867, 0.3087, 0.1867, 0.3106, 0.08056, 0.3434, 0.1869, 0.3106, 0.08056, 0.3223, 0.01329, 0.3434, 0.1869, 0.307, 0.2922, 0.3087, 0.1867, 0.3434, 0.1869, 0.1601, 0.914, 0.1329, 0.8669, 0.1818, 0.8893, 0.1578, 0.8551, 0.1818, 0.8893, 0.1329, 0.8669, 0.1601, 0.914, 0.1464, 0.9095, 0.1329, 0.8669, 0.1464, 0.9095, 0.1274, 0.8701, 0.1329, 0.8669, 0.1818, 0.8893, 0.2122, 0.9529, 0.1601, 0.914, 0.1931, 0.974, 0.1464, 0.9095, 0.1601, 0.914, 0.2098, 0.8894, 0.1982, 0.8426, 0.186, 0.8935, 0.1786, 0.8508, 0.186, 0.8935, 0.1982, 0.8426, 0.2098, 0.8894, 0.1818, 0.8893, 0.1982, 0.8426, 0.1818, 0.8893, 0.1753, 0.8458, 0.1982, 0.8426, 0.186, 0.8935, 0.2414, 0.9373, 0.2098, 0.8894, 0.2376, 0.9335, 0.1818, 0.8893, 0.2098, 0.8894, 0.1683, 0.9235, 0.1443, 0.8732, 0.1464, 0.9095, 0.1365, 0.87, 0.1464, 0.9095, 0.1443, 0.8732, 0.1683, 0.9235, 0.186, 0.8935, 0.1443, 0.8732, 0.186, 0.8935, 0.1633, 0.8626, 0.1443, 0.8732, 0.1464, 0.9095, 0.1969, 0.9778, 0.1683, 0.9235, 0.2199, 0.9606, 0.186, 0.8935, 0.1683, 0.9235, 0.1818, 0.8893, 0.1538, 0.8562, 0.1753, 0.8458, 0.1538, 0.8562, 0.186, 0.8935, 0.1786, 0.8508, 0.186, 0.8935, 0.1538, 0.8562, 0.1633, 0.8626, 0.1538, 0.8562, 0.1464, 0.9095, 0.1365, 0.87, 0.1464, 0.9095, 0.1538, 0.8562, 0.1274, 0.8701, 0.1538, 0.8562, 0.1818, 0.8893, 0.1578, 0.8551, 0.1479, 0.5678, 0.1108, 0.5569, 0.1647, 0.4754, 0.1108, 0.5569, 0.1058, 0.5533, 0.1647, 0.4754, 0.1058, 0.5533, 0.1428, 0.5665, 0.1647, 0.4754, 0.1428, 0.5665, 0.1479, 0.5678, 0.1647, 0.4754, 0.3355, 0.4797, 0.3037, 0.5202, 0.2851, 0.4764, 0.2558, 0.6213, 0.2256, 0.603, 0.2627, 0.5333, 0.2256, 0.603, 0.1985, 0.589, 0.2627, 0.5333, 0.1985, 0.589, 0.2305, 0.6087, 0.2627, 0.5333, 0.1322, 0.5671, 0.141, 0.5762, 0.1889, 0.4949, 0.141, 0.5762, 0.17, 0.5867, 0.1889, 0.4949, 0.17, 0.5867, 0.1617, 0.5779, 0.1889, 0.4949, 0.1617, 0.5779, 0.1322, 0.5671, 0.1889, 0.4949, 0.1083, 0.7032, 0.1103, 0.7764, 0.115, 0.7082, 0.1103, 0.7764, 0.1176, 0.7808, 0.115, 0.7082, 0.115, 0.7082, 0.1176, 0.7808, 0.1355, 0.7084, 0.1176, 0.7808, 0.1383, 0.7763, 0.1355, 0.7084, 0.1313, 0.7718, 0.1292, 0.7034, 0.1383, 0.7763, 0.1383, 0.7763, 0.1292, 0.7034, 0.1355, 0.7084, 0.1103, 0.7764, 0.1083, 0.7032, 0.1313, 0.7718, 0.1313, 0.7718, 0.1083, 0.7032, 0.1292, 0.7034, 0.179, 0.7071, 0.1685, 0.7671, 0.1984, 0.7095, 0.1685, 0.7671, 0.1884, 0.7651, 0.1984, 0.7095, 0.1653, 0.7626, 0.1759, 0.7029, 0.1884, 0.7651, 0.1884, 0.7651, 0.1759, 0.7029, 0.1984, 0.7095, 0.1438, 0.7643, 0.1551, 0.7, 0.1653, 0.7626, 0.1653, 0.7626, 0.1551, 0.7, 0.1759, 0.7029, 0.1551, 0.7, 0.1438, 0.7643, 0.179, 0.7071, 0.1438, 0.7643, 0.1685, 0.7671, 0.179, 0.7071, 0.09581, 0.6964, 0.1233, 0.6977, 0.1026, 0.7719, 0.1291, 0.7675, 0.1026, 0.7719, 0.1233, 0.6977, 0.09117, 0.6959, 0.09581, 0.6964, 0.09749, 0.7727, 0.1026, 0.7719, 0.09749, 0.7727, 0.09581, 0.6964, 0.09749, 0.7727, 0.1229, 0.7677, 0.09117, 0.6959, 0.1229, 0.7677, 0.1177, 0.6964, 0.09117, 0.6959, 0.1229, 0.7677, 0.1291, 0.7675, 0.1177, 0.6964, 0.1291, 0.7675, 0.1233, 0.6977, 0.1177, 0.6964, 0.1026, 0.7719, 0.1291, 0.7675, 0.1329, 0.8669, 0.1578, 0.8551, 0.1329, 0.8669, 0.1291, 0.7675, 0.09749, 0.7727, 0.1026, 0.7719, 0.1274, 0.8701, 0.1329, 0.8669, 0.1274, 0.8701, 0.1026, 0.7719, 0.1274, 0.8701, 0.1538, 0.8562, 0.09749, 0.7727, 0.1538, 0.8562, 0.1229, 0.7677, 0.09749, 0.7727, 0.1538, 0.8562, 0.1578, 0.8551, 0.1229, 0.7677, 0.1578, 0.8551, 0.1291, 0.7675, 0.1229, 0.7677, 0.09784, 0.6221, 0.1279, 0.6301, 0.09581, 0.6964, 0.1233, 0.6977, 0.09581, 0.6964, 0.1279, 0.6301, 0.09349, 0.62, 0.09784, 0.6221, 0.09117, 0.6959, 0.09581, 0.6964, 0.09117, 0.6959, 0.09784, 0.6221, 0.09117, 0.6959, 0.1177, 0.6964, 0.09349, 0.62, 0.1177, 0.6964, 0.1225, 0.627, 0.09349, 0.62, 0.1177, 0.6964, 0.1233, 0.6977, 0.1225, 0.627, 0.1233, 0.6977, 0.1279, 0.6301, 0.1225, 0.627, 0.1191, 0.6289, 0.1083, 0.7032, 0.1261, 0.6353, 0.1083, 0.7032, 0.115, 0.7082, 0.1261, 0.6353, 0.1261, 0.6353, 0.115, 0.7082, 0.1485, 0.6408, 0.115, 0.7082, 0.1355, 0.7084, 0.1485, 0.6408, 0.1292, 0.7034, 0.142, 0.6344, 0.1355, 0.7084, 0.1355, 0.7084, 0.142, 0.6344, 0.1485, 0.6408, 0.1083, 0.7032, 0.1191, 0.6289, 0.1292, 0.7034, 0.1292, 0.7034, 0.1191, 0.6289, 0.142, 0.6344, 0.1103, 0.7764, 0.1365, 0.87, 0.1176, 0.7808, 0.1365, 0.87, 0.1443, 0.8732, 0.1176, 0.7808, 0.1176, 0.7808, 0.1443, 0.8732, 0.1383, 0.7763, 0.1443, 0.8732, 0.1633, 0.8626, 0.1383, 0.7763, 0.1538, 0.8562, 0.1313, 0.7718, 0.1633, 0.8626, 0.1633, 0.8626, 0.1313, 0.7718, 0.1383, 0.7763, 0.1365, 0.87, 0.1103, 0.7764, 0.1538, 0.8562, 0.1538, 0.8562, 0.1103, 0.7764, 0.1313, 0.7718, 0.2041, 0.6535, 0.179, 0.7071, 0.2247, 0.6609, 0.179, 0.7071, 0.1984, 0.7095, 0.2247, 0.6609, 0.2004, 0.6489, 0.2247, 0.6609, 0.1759, 0.7029, 0.1984, 0.7095, 0.1759, 0.7029, 0.2247, 0.6609, 0.1783, 0.6405, 0.2004, 0.6489, 0.1551, 0.7, 0.1759, 0.7029, 0.1551, 0.7, 0.2004, 0.6489, 0.1783, 0.6405, 0.1551, 0.7, 0.2041, 0.6535, 0.1551, 0.7, 0.179, 0.7071, 0.2041, 0.6535, 0.1786, 0.8508, 0.1982, 0.8426, 0.1685, 0.7671, 0.1982, 0.8426, 0.1884, 0.7651, 0.1685, 0.7671, 0.1753, 0.8458, 0.1653, 0.7626, 0.1982, 0.8426, 0.1982, 0.8426, 0.1653, 0.7626, 0.1884, 0.7651, 0.1538, 0.8562, 0.1438, 0.7643, 0.1753, 0.8458, 0.1753, 0.8458, 0.1438, 0.7643, 0.1653, 0.7626, 0.1438, 0.7643, 0.1538, 0.8562, 0.1685, 0.7671, 0.1538, 0.8562, 0.1786, 0.8508, 0.1685, 0.7671, 0.1108, 0.5569, 0.1479, 0.5678, 0.09784, 0.6221, 0.1279, 0.6301, 0.09784, 0.6221, 0.1479, 0.5678, 0.1058, 0.5533, 0.1108, 0.5569, 0.09349, 0.62, 0.09784, 0.6221, 0.09349, 0.62, 0.1108, 0.5569, 0.1428, 0.5665, 0.1058, 0.5533, 0.1225, 0.627, 0.09349, 0.62, 0.1225, 0.627, 0.1058, 0.5533, 0.1479, 0.5678, 0.1428, 0.5665, 0.1279, 0.6301, 0.1225, 0.627, 0.1279, 0.6301, 0.1428, 0.5665, 0.1322, 0.5671, 0.1191, 0.6289, 0.141, 0.5762, 0.1191, 0.6289, 0.1261, 0.6353, 0.141, 0.5762, 0.17, 0.5867, 0.141, 0.5762, 0.1485, 0.6408, 0.1261, 0.6353, 0.1485, 0.6408, 0.141, 0.5762, 0.17, 0.5867, 0.1485, 0.6408, 0.1617, 0.5779, 0.1485, 0.6408, 0.142, 0.6344, 0.1617, 0.5779, 0.1617, 0.5779, 0.142, 0.6344, 0.1322, 0.5671, 0.142, 0.6344, 0.1191, 0.6289, 0.1322, 0.5671, 0.2558, 0.6213, 0.2305, 0.6087, 0.2247, 0.6609, 0.2041, 0.6535, 0.2247, 0.6609, 0.2305, 0.6087, 0.2558, 0.6213, 0.2247, 0.6609, 0.2256, 0.603, 0.2247, 0.6609, 0.2004, 0.6489, 0.2256, 0.603, 0.1985, 0.589, 0.2256, 0.603, 0.1783, 0.6405, 0.2004, 0.6489, 0.1783, 0.6405, 0.2256, 0.603, 0.1985, 0.589, 0.1783, 0.6405, 0.2305, 0.6087, 0.1783, 0.6405, 0.2041, 0.6535, 0.2305, 0.6087, 0.1592, 0.1065, 0.1584, 0.1551, 0.1148, 0.109, 0.1141, 0.1508, 0.1148, 0.109, 0.1584, 0.1551, 0.1496, 0.3734, 0.1536, 0.4243, 0.1007, 0.3816, 0.1092, 0.4268, 0.1007, 0.3816, 0.1536, 0.4243, 0.1457, 0.3183, 0.1496, 0.3734, 0.09253, 0.3241, 0.1007, 0.3816, 0.09253, 0.3241, 0.1496, 0.3734, 0.1467, 0.261, 0.1457, 0.3183, 0.09379, 0.2536, 0.09253, 0.3241, 0.09379, 0.2536, 0.1457, 0.3183, 0.1467, 0.261, 0.09379, 0.2536, 0.1526, 0.2059, 0.09379, 0.2536, 0.104, 0.1959, 0.1526, 0.2059, 0.1526, 0.2059, 0.104, 0.1959, 0.1584, 0.1551, 0.104, 0.1959, 0.1141, 0.1508, 0.1584, 0.1551])
me_0x07631a3d_gmdl_001.materials.append(mat_material_001)
me_0x07631a3d_gmdl_001.use_remesh_fix_poles = True
me_0x07631a3d_gmdl_001.use_remesh_preserve_attributes = False
me_0x07631a3d_gmdl_001.update()
arm_armature_001 = bpy.data.armatures.new('Armature.001')  # bones are not reproduced

# ---- objects
ob_armature = bpy.data.objects.new('Armature', arm_armature_001)
ob_0_324652_bess50_clean = bpy.data.objects.new('0,324652 BEsS50_clean', me_0x07631a3d_gmdl_001)

# ---- transforms, parenting, visibility, modifiers, constraints
ob_armature.location = (0.0, 0.0, 0.0)
ob_0_324652_bess50_clean.parent = ob_armature
ob_0_324652_bess50_clean.location = (0.0, 0.0, 0.0)
_vg = ob_0_324652_bess50_clean.vertex_groups.new(name='Bone.001')
for _i, _w in zip([0, 1, 2, 3, 4, 5, 6, 7, 8, 9, 10, 11, 12, 13, 14, 15, 16, 17, 18, 19, 20, 21, 22, 23, 24, 25, 26, 27, 28, 29, 30, 31, 32, 33, 34, 35, 36, 37, 38, 39, 40, 41, 42, 43, 44, 45, 46, 47, 48, 49, 50, 51, 52, 53, 54, 55, 56, 57, 58, 59, 60, 61, 62, 63, 64, 65, 66, 67, 68, 69, 70, 71, 72, 73, 74, 75, 76, 77, 78, 79, 80, 81, 82, 83, 84, 85, 86, 87, 88, 89, 90, 91, 92, 93, 94, 95, 96, 97, 98, 99, 100, 101, 102, 103, 104, 105, 106, 107, 108, 109, 110, 111, 112, 113, 114, 115, 116, 117, 118, 119, 120, 121, 122, 123, 124, 125, 126, 127, 128, 129, 130, 131, 132, 133, 134, 135, 136, 137, 138, 139, 140, 141, 142, 143, 144, 145, 146, 147, 148, 149, 150, 151, 152, 153, 154, 155, 156, 157, 158, 159, 160, 161, 162, 163, 164, 165, 166, 167, 168, 169, 170, 171, 172, 173, 174, 175, 176, 177, 178, 179, 180, 181, 182, 183, 184, 185, 186, 187, 188, 189, 190, 191, 192], [0.0, 0.0, 0.0, 0.0, 0.0, 0.0, 0.0, 0.0, 0.0, 0.0, 0.0, 0.0, 0.0, 0.0, 0.0, 0.0, 0.0, 0.0, 0.0, 0.0, 0.0, 0.0, 0.0, 0.0, 0.0, 0.0, 0.0, 0.0, 0.0, 0.0, 0.0, 0.0, 0.0, 0.0, 0.0, 0.0, 0.0, 0.0, 0.0, 0.0, 0.0, 0.0, 0.0, 0.0, 0.0, 0.0, 0.0, 0.0, 0.0, 0.0, 0.0, 0.0, 0.0, 0.0, 0.0, 0.0, 0.0, 0.0, 0.0, 0.0, 0.0, 0.0, 0.0, 0.0, 0.0, 0.0, 0.0, 0.0, 0.0, 0.0, 0.0, 0.0, 0.0, 0.0, 0.0, 0.0, 0.0, 0.0, 0.0, 0.0, 0.0, 0.0, 0.0, 0.0, 0.0, 0.0, 0.0, 0.0, 0.0, 0.0, 0.0, 0.0, 0.0, 0.0, 0.0, 0.0, 0.0, 0.0, 0.7, 1.0, 1.0, 0.7, 1.0, 0.7001, 0.701, 0.7, 0.7, 0.8, 0.8, 0.8001, 0.8009, 1.0, 1.0, 0.8299, 1.0, 0.8, 0.2, 0.0, 0.192, 0.1996, 0.0, 0.0, 0.1999, 0.0, 0.1991, 0.0, 0.1988, 0.0, 0.0, 0.0, 0.0, 0.0, 0.0, 0.0, 0.0, 0.0, 0.0, 0.0, 0.0, 0.0, 0.0, 0.0, 0.0, 0.0, 0.0, 0.0, 0.0, 0.0, 0.0, 0.0, 0.0, 0.0, 0.0, 0.0, 0.0, 0.0, 0.0, 0.0, 0.0, 0.0, 0.0, 0.0, 0.0, 0.0, 0.0, 0.0, 0.0, 0.0, 0.0, 0.0, 0.0, 0.0, 0.0, 0.0, 0.0, 0.0, 0.0, 0.0, 0.0, 0.0, 0.0, 0.0, 0.0, 0.0, 0.0, 0.0, 0.0, 0.0, 0.0, 0.0, 0.0, 0.0, 0.0]): _vg.add([_i], _w, 'REPLACE')
_vg = ob_0_324652_bess50_clean.vertex_groups.new(name='Bone')
for _i, _w in zip([107, 108, 109, 110, 113, 115, 116, 117, 118, 119, 120, 121, 122, 123, 124, 125, 126, 127, 128, 129, 130, 131], [0.2, 0.2, 0.1999, 0.1991, 0.1701, 0.2, 0.8, 1.0, 0.808, 0.8004, 1.0, 1.0, 0.8001, 1.0, 0.8009, 1.0, 0.8012, 1.0, 1.0, 1.0, 1.0, 1.0]): _vg.add([_i], _w, 'REPLACE')
_vg = ob_0_324652_bess50_clean.vertex_groups.new(name='Bone.002')
for _i, _w in zip([0, 1, 2, 3, 4, 5, 6, 7, 8, 9, 10, 11, 12, 13, 14, 15, 16, 17, 18, 19, 20, 21, 22, 23, 24, 25, 26, 27, 28, 29, 30, 31, 32, 33, 34, 35, 36, 37, 38, 39, 40, 41, 42, 43, 44, 45, 46, 47, 48, 49, 50, 51, 52, 53, 54, 55, 56, 57, 58, 59, 60, 61, 62, 63, 64, 65, 66, 67, 68, 69, 70, 71, 72, 73, 74, 75, 76, 77, 78, 79, 80, 81, 82, 83, 84, 85, 86, 87, 88, 89, 90, 91, 92, 93, 94, 95, 96, 97, 98, 101, 103, 104, 105, 106, 132, 133, 134, 135, 136, 137, 138, 139, 140, 141, 142, 143, 144, 145, 146, 147, 148, 149, 150, 151, 152, 153, 154, 155, 156, 157, 158, 159, 160, 161, 162, 163, 164, 165, 166, 167, 168, 169, 170, 171, 172, 173, 174, 175, 176, 177, 178, 179, 180, 181, 182, 183, 184, 185, 186, 187, 188, 189, 190, 191, 192], [0.0, 0.0, 0.0, 0.0, 0.0, 0.0, 0.0, 0.0, 0.0, 0.0, 0.0, 0.0, 0.0, 0.0, 0.0, 0.0, 0.0, 0.0, 0.0, 0.0, 0.0, 0.0, 0.0, 0.0, 0.0, 0.0, 0.0, 0.0, 0.0, 0.0, 0.0, 0.0, 0.0, 0.0, 0.0, 0.0, 0.0, 0.0, 0.0, 0.0, 0.0, 0.0, 0.0, 0.0, 0.0, 0.0, 0.0, 0.0, 0.0, 0.0, 0.0, 0.0, 0.0, 0.0, 0.0, 0.0, 0.0, 0.0, 0.0, 0.0, 0.0, 0.0, 0.0, 0.0, 0.0, 0.0, 0.0, 0.0, 0.0, 0.0, 0.0, 0.0, 0.0, 0.0, 0.0, 0.0, 0.0, 0.0, 0.0, 0.0, 0.0, 0.0, 0.0, 0.0, 0.0, 0.0, 0.0, 0.0, 0.0, 0.0, 0.0, 0.0, 0.0, 0.0, 0.0, 0.0, 0.0, 0.0, 0.3, 0.3, 0.2999, 0.299, 0.3, 0.3, 1.0, 1.0, 1.0, 1.0, 1.0, 1.0, 1.0, 1.0, 1.0, 1.0, 0.0, 0.0, 0.0, 0.0, 0.0, 0.0, 0.0, 0.0, 0.0, 0.0, 0.0, 0.0, 0.0, 0.0, 0.0, 0.0, 0.0, 0.0, 0.0, 0.0, 0.0, 0.0, 0.0, 0.0, 0.0, 0.0, 0.0, 0.0, 0.0, 0.0, 0.0, 0.0, 0.0, 0.0, 0.0, 0.0, 0.0, 0.0, 0.0, 0.0, 0.0, 0.0, 0.0, 0.0, 0.0, 0.0, 0.0, 0.0, 0.0, 0.0, 0.0]): _vg.add([_i], _w, 'REPLACE')
_vg = ob_0_324652_bess50_clean.vertex_groups.new(name='Bone.003')
for _i, _w in zip([0, 1, 2, 3, 4, 5, 6, 7, 8, 9, 10, 11, 12, 13, 14, 15, 16, 17, 18, 19, 20, 21, 22, 23, 24, 25, 26, 27, 28, 29, 30, 31, 32, 33, 34, 35, 36, 37, 38, 39, 40, 41, 42, 43, 44, 45, 46, 47, 48, 49, 50, 51, 52, 53, 54, 55, 56, 57, 58, 59, 60, 61, 62, 63, 64, 65, 66, 67, 68, 69, 70, 71, 72, 73, 74, 75, 76, 77, 78, 79, 80, 81, 82, 83, 84, 85, 86, 87, 88, 89, 90, 91, 92, 93, 94, 95, 96, 97, 142, 143, 144, 145, 146, 147, 148, 149, 150, 151, 152, 153, 154, 155, 156, 157, 158, 159, 160, 161, 162, 163, 164, 165, 166, 167, 168, 169, 170, 171, 172, 173, 174, 175, 176, 177, 178, 179, 180, 181, 182, 183, 184, 185, 186, 187, 188, 189, 190, 191, 192], [0.0, 0.0, 0.0, 0.0, 0.0, 0.0, 0.0, 0.0, 0.0, 0.0, 0.0, 0.0, 0.0, 0.0, 0.0, 0.0, 0.0, 0.0, 0.0, 0.0, 0.0, 0.0, 0.0, 0.0, 0.0, 0.0, 0.0, 0.0, 0.0, 0.0, 0.0, 0.0, 0.0, 0.0, 0.0, 0.0, 0.0, 0.0, 0.0, 0.0, 0.0, 0.0, 0.0, 0.0, 0.0, 0.0, 0.0, 0.0, 0.0, 0.0, 0.0, 0.0, 0.0, 0.0, 0.0, 0.0, 0.0, 0.0, 0.0, 0.0, 0.0, 0.0, 0.0, 0.0, 0.0, 0.0, 0.0, 0.0, 0.0, 0.0, 0.0, 0.0, 0.0, 0.0, 0.0, 0.0, 0.0, 0.0, 0.0, 0.0, 0.0, 0.0, 0.0, 0.0, 0.0, 0.0, 0.0, 0.0, 0.0, 0.0, 0.0, 0.0, 0.0, 0.0, 0.0, 0.0, 0.0, 0.008796, 0.2162, 0.2369, 5.808e-06, 0.3948, 0.3937, 0.3999, 0.4, 0.0, 0.3998, 0.4, 0.3742, 0.4, 0.0, 0.0, 0.0, 1.0, 1.0, 0.9, 0.9, 1.0, 0.9, 1.0, 0.9, 1.0, 1.0, 0.9, 0.9, 1.0, 0.9, 1.0, 0.9, 1.0, 1.0, 0.9, 0.9, 1.0, 0.9, 1.0, 0.9, 0.6, 0.6, 0.6, 0.5999, 0.5999, 0.6, 0.6, 0.6, 0.6, 0.6, 0.6, 0.6]): _vg.add([_i], _w, 'REPLACE')
_vg = ob_0_324652_bess50_clean.vertex_groups.new(name='Bone.004')
for _i, _w in zip([0, 1, 2, 3, 4, 5, 6, 7, 8, 9, 10, 11, 12, 13, 14, 15, 16, 17, 18, 19, 20, 21, 22, 23, 24, 25, 26, 27, 28, 29, 30, 31, 32, 33, 34, 35, 36, 37, 38, 39, 40, 41, 42, 43, 44, 45, 46, 47, 48, 49, 50, 51, 52, 53, 54, 55, 56, 57, 58, 59, 60, 61, 62, 63, 64, 65, 66, 67, 68, 69, 70, 71, 72, 73, 74, 75, 76, 77, 78, 79, 80, 81, 82, 83, 84, 85, 86, 87, 88, 89, 90, 91, 92, 93, 94, 95, 96, 97, 142, 143, 144, 145, 146, 147, 148, 149, 150, 151, 152, 153, 154, 155, 156, 159, 160, 162, 164, 167, 168, 170, 172, 175, 176, 178, 180, 181, 182, 183, 184, 185, 186, 187, 188, 189, 190, 191, 192], [1.0, 1.0, 1.0, 1.0, 1.0, 1.0, 1.0, 1.0, 1.0, 1.0, 1.0, 1.0, 1.0, 1.0, 1.0, 1.0, 1.0, 1.0, 1.0, 1.0, 1.0, 1.0, 1.0, 1.0, 1.0, 1.0, 1.0, 1.0, 1.0, 1.0, 1.0, 1.0, 1.0, 1.0, 1.0, 1.0, 1.0, 1.0, 1.0, 1.0, 1.0, 1.0, 1.0, 1.0, 1.0, 1.0, 1.0, 1.0, 1.0, 1.0, 1.0, 1.0, 1.0, 1.0, 1.0, 1.0, 1.0, 1.0, 1.0, 1.0, 1.0, 1.0, 1.0, 1.0, 1.0, 1.0, 1.0, 1.0, 1.0, 1.0, 1.0, 1.0, 1.0, 1.0, 1.0, 1.0, 1.0, 1.0, 1.0, 1.0, 1.0, 1.0, 1.0, 1.0, 1.0, 1.0, 1.0, 1.0, 1.0, 1.0, 1.0, 1.0, 1.0, 1.0, 1.0, 1.0, 1.0, 0.9912, 0.7838, 0.7631, 1.0, 0.6052, 0.6063, 0.6001, 0.6, 1.0, 0.6002, 0.6, 0.6258, 0.6, 1.0, 1.0, 1.0, 0.1, 0.1, 0.1, 0.1, 0.1, 0.1, 0.1, 0.1, 0.1, 0.1, 0.1, 0.1, 0.4, 0.4, 0.4, 0.4001, 0.4001, 0.4, 0.4, 0.4, 0.4, 0.4, 0.4, 0.4]): _vg.add([_i], _w, 'REPLACE')
_m = ob_0_324652_bess50_clean.modifiers.new('Armature', 'ARMATURE')
_m.object = ob_armature

# ---- collection membership
scene.collection.objects.link(ob_armature)
scene.collection.objects.link(ob_0_324652_bess50_clean)

# ---- scene / render settings (as saved in the file)
scene.frame_start = 1; scene.frame_end = 250; scene.frame_set(18)
scene.render.engine = 'BLENDER_EEVEE_NEXT'
scene.cycles.sampling_pattern = 'TABULATED_SOBOL'
scene.cycles.use_light_tree = False
scene.view_settings.view_transform = 'Filmic'
bpy.context.view_layer.update()

# ---- added for rendering (the .blend has no active camera and no usable light): camera, sun
cam_auto = bpy.data.cameras.new('AutoCamera')
cam_auto.lens = 50.0
cam_auto.sensor_width = 36.0
cam_auto.clip_end = 1000.0
ob_auto_camera = bpy.data.objects.new('AutoCamera', cam_auto)
scene.collection.objects.link(ob_auto_camera)
ob_auto_camera.location = (2.13833, -3.28067, 2.09017)
ob_auto_camera.rotation_euler = (1.09748, -7.21219e-08, 0.694738)
scene.camera = ob_auto_camera
light_auto_sun = bpy.data.lights.new('AutoSun', 'SUN')
light_auto_sun.energy = 3.0
light_auto_sun.angle = 0.0523599
ob_auto_sun = bpy.data.objects.new('AutoSun', light_auto_sun)
scene.collection.objects.link(ob_auto_sun)
ob_auto_sun.rotation_euler = (0.872665, 0.174533, 0.523599)
bpy.context.view_layer.update()
